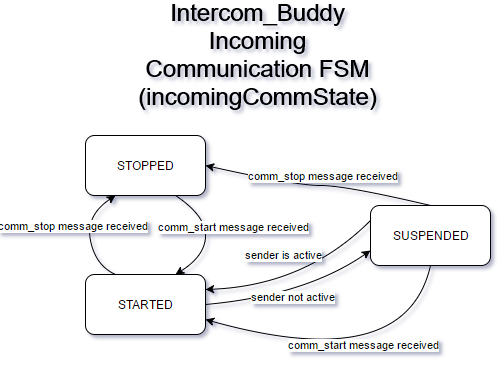

The diagram above was exported from draw.io. Its source (the exported page's mxGraphModel, read from the mxfile embedded in the PNG):
<mxGraphModel dx="1028" dy="604" grid="1" gridSize="10" guides="1" tooltips="1" connect="1" arrows="1" fold="1" page="1" pageScale="1" pageWidth="850" pageHeight="1100" background="#ffffff" math="0" shadow="0">
  <root>
    <mxCell id="0" />
    <mxCell id="1" parent="0" />
    <mxCell id="2" value="&lt;font style=&quot;font-size: 24px&quot;&gt;Intercom_Buddy Incoming Communication FSM (incomingCommState)&lt;/font&gt;" style="text;html=1;strokeColor=none;fillColor=none;align=center;verticalAlign=middle;whiteSpace=wrap;rounded=0;" vertex="1" parent="1">
      <mxGeometry x="300" y="380" width="40" height="20" as="geometry" />
    </mxCell>
    <mxCell id="3" value="STOPPED" style="rounded=1;whiteSpace=wrap;html=1;" vertex="1" parent="1">
      <mxGeometry x="148" y="470" width="120" height="60" as="geometry" />
    </mxCell>
    <mxCell id="4" value="STARTED" style="rounded=1;whiteSpace=wrap;html=1;" vertex="1" parent="1">
      <mxGeometry x="148" y="609" width="120" height="60" as="geometry" />
    </mxCell>
    <mxCell id="5" value="comm_stop message received" style="curved=1;endArrow=classic;html=1;exitX=0.25;exitY=0;entryX=0.25;entryY=1;" edge="1" source="4" target="3" parent="1">
      <mxGeometry x="0.1943" y="12" width="50" height="50" relative="1" as="geometry">
        <mxPoint x="88" y="740" as="sourcePoint" />
        <mxPoint x="138" y="690" as="targetPoint" />
        <Array as="points">
          <mxPoint x="158" y="600" />
          <mxPoint x="148" y="550" />
        </Array>
        <mxPoint as="offset" />
      </mxGeometry>
    </mxCell>
    <mxCell id="6" value="comm_start message received" style="curved=1;endArrow=classic;html=1;entryX=0.75;entryY=0;exitX=0.75;exitY=1;" edge="1" source="3" target="4" parent="1">
      <mxGeometry x="-0.3254" y="-32" width="50" height="50" relative="1" as="geometry">
        <mxPoint x="358" y="610" as="sourcePoint" />
        <mxPoint x="408" y="560" as="targetPoint" />
        <Array as="points">
          <mxPoint x="268" y="550" />
          <mxPoint x="268" y="590" />
        </Array>
        <mxPoint x="62" y="10" as="offset" />
      </mxGeometry>
    </mxCell>
    <mxCell id="7" value="SUSPENDED" style="rounded=1;whiteSpace=wrap;html=1;" vertex="1" parent="1">
      <mxGeometry x="433" y="540" width="120" height="60" as="geometry" />
    </mxCell>
    <mxCell id="8" value="comm_stop message received" style="curved=1;endArrow=classic;html=1;exitX=0.5;exitY=0;entryX=1;entryY=0.5;" edge="1" source="7" target="3" parent="1">
      <mxGeometry x="-0.0558" y="-10" width="50" height="50" relative="1" as="geometry">
        <mxPoint x="188" y="619" as="sourcePoint" />
        <mxPoint x="188" y="560" as="targetPoint" />
        <Array as="points">
          <mxPoint x="408" y="520" />
          <mxPoint x="358" y="520" />
        </Array>
        <mxPoint as="offset" />
      </mxGeometry>
    </mxCell>
    <mxCell id="9" value="comm_start message received" style="curved=1;endArrow=classic;html=1;exitX=0.5;exitY=1;entryX=1;entryY=0.75;" edge="1" source="7" target="4" parent="1">
      <mxGeometry x="-0.4233" y="-46" width="50" height="50" relative="1" as="geometry">
        <mxPoint x="503" y="550" as="sourcePoint" />
        <mxPoint x="278" y="530" as="targetPoint" />
        <Array as="points">
          <mxPoint x="468" y="710" />
        </Array>
        <mxPoint as="offset" />
      </mxGeometry>
    </mxCell>
    <mxCell id="10" value="sender not active" style="curved=1;endArrow=classic;html=1;exitX=1;exitY=0.5;entryX=0;entryY=0.75;" edge="1" source="4" target="7" parent="1">
      <mxGeometry x="0.0065" y="-1" width="50" height="50" relative="1" as="geometry">
        <mxPoint x="503" y="610" as="sourcePoint" />
        <mxPoint x="278" y="664" as="targetPoint" />
        <Array as="points">
          <mxPoint x="368" y="630" />
        </Array>
        <mxPoint as="offset" />
      </mxGeometry>
    </mxCell>
    <mxCell id="11" value="sender is active" style="curved=1;endArrow=classic;html=1;exitX=0;exitY=0.25;entryX=1;entryY=0.25;" edge="1" source="7" target="4" parent="1">
      <mxGeometry x="0.1532" y="-31" width="50" height="50" relative="1" as="geometry">
        <mxPoint x="278" y="649" as="sourcePoint" />
        <mxPoint x="443" y="595" as="targetPoint" />
        <Array as="points">
          <mxPoint x="368" y="620" />
        </Array>
        <mxPoint as="offset" />
      </mxGeometry>
    </mxCell>
  </root>
</mxGraphModel>